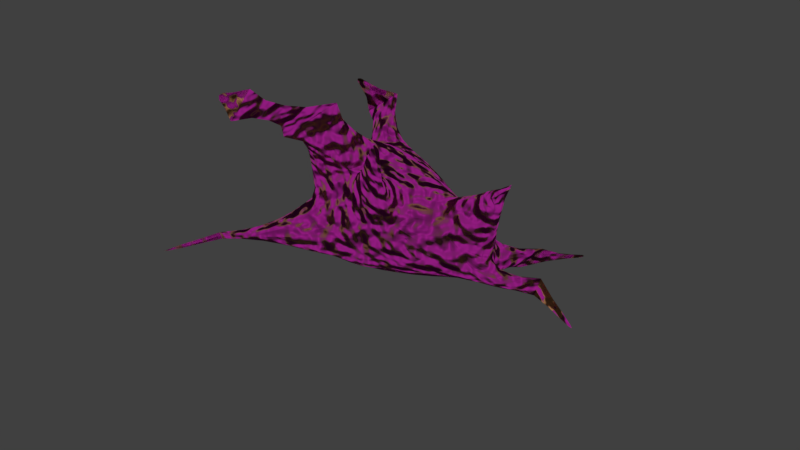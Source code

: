 # Source: trombocit.blend  (saved by Blender 2.77.0; exported with 4.5.12 LTS)
import bpy
from mathutils import Matrix  # noqa: F401  (used for matrix-valued properties, if any)

bpy.ops.wm.read_factory_settings(use_empty=True)
scene = bpy.context.scene
scene.name = 'Scene'

# ---- collections
col_collection_1 = bpy.data.collections.new('Collection 1'); scene.collection.children.link(col_collection_1)

# ---- materials (node trees are filled in below, after node groups)
mat_vio_mag_003 = bpy.data.materials.new('Vio-Mag.003')
mat_vio_mag_003.alpha_threshold = 0.0
mat_vio_mag_003.diffuse_color = (0.2195, 0.0331, 0.5333, 1.0)
mat_vio_mag_003.specular_color = (0.7991, 0.0, 0.0)
mat_vio_mag_003.roughness = 0.5
mat_vio_mag_003.specular_intensity = 0.1111
mat_vio_mag_003.line_color = (0.0, 0.0, 0.0, 1.0)

# ---- material node trees
mat_vio_mag_003.use_nodes = True; mat_vio_mag_003.node_tree.nodes.clear()
_N = mat_vio_mag_003.node_tree.nodes; _L = mat_vio_mag_003.node_tree.links
n0 = _N.new('ShaderNodeOutputMaterial'); n0.name = 'Material Output'; n0.location = (481, 324)
n0.width = 120
n1 = _N.new('ShaderNodeBsdfDiffuse'); n1.name = 'Diffuse BSDF'; n1.location = (10, 300)
n1.inputs[0].default_value = (0.28, 0.009066, 0.2122, 1.0)
n2 = _N.new('ShaderNodeBsdfDiffuse'); n2.name = 'Diffuse BSDF.001'; n2.location = (9, 443)
n2.inputs[0].default_value = (0.6187, 0.2798, 0.1208, 1.0)
n3 = _N.new('ShaderNodeFresnel'); n3.name = 'Fresnel'; n3.location = (-214, 338)
n3.width = 150
n3.inputs[0].default_value = 1.2
n4 = _N.new('ShaderNodeMixShader'); n4.name = 'Mix Shader'; n4.location = (275, 356)
n4.width = 150
n5 = _N.new('ShaderNodeTexNoise'); n5.name = 'Noise Texture'; n5.location = (191, 225)
n5.width = 150
n5.inputs[2].default_value = 58.98
n5.inputs[3].default_value = 0.9799
n6 = _N.new('ShaderNodeTexCoord'); n6.name = 'Texture Coordinate'; n6.location = (-223, 214)
n6.width = 150
n7 = _N.new('ShaderNodeDisplacement'); n7.name = 'Displacement'; n7.location = (0, 0)
n7.inputs[1].default_value = 0.0
n7.inputs[2].default_value = 0.1
_L.new(n1.outputs[0], n4.inputs[1])
_L.new(n4.outputs[0], n0.inputs[0])
_L.new(n3.outputs[0], n4.inputs[0])
_L.new(n2.outputs[0], n4.inputs[2])
_L.new(n6.outputs[4], n5.inputs[0])
_L.new(n5.outputs[1], n7.inputs[0])
_L.new(n7.outputs[0], n0.inputs[2])
n0.is_active_output = True

# ---- world
world_world = bpy.data.worlds.new('World'); scene.world = world_world
world_world.color = (0.05088, 0.05088, 0.05088)
world_world.use_sun_shadow = False
world_world.sun_shadow_jitter_overblur = 0.0
world_world.cycles.sampling_method = 'MANUAL'

# ---- meshes
me_plaqueta_002 = bpy.data.meshes.new('Plaqueta.002')
me_plaqueta_002.from_pydata([(-0.000487, 0.08567, 0.1825), (-0.1169, 0.04077, 0.1742), (-0.03924, -0.004481, 0.2673), (0.02024, 0.03043, 0.2265), (0.02859, 0.01922, 0.1222), (-0.04214, -0.04542, 0.1353), (-0.006583, -0.05555, 0.2126), (0.06838, -0.02369, 0.1961), (-0.09015, 0.005936, 0.1608), (-0.05692, 0.09612, 0.1874), (0.01728, 0.05775, 0.1504), (-0.02859, -0.05117, 0.1715), (-0.02455, -0.03759, 0.2386), (-0.06103, 0.01717, 0.2332), (0.02886, -0.04508, 0.203), (0.05432, 0.009736, 0.2263), (-0.05552, -0.0001502, 0.1255), (-0.0877, -0.03937, 0.198), (0.01462, -0.01418, 0.2317), (0.04222, 0.04813, 0.1947), (-0.0201, 0.05537, 0.2367), (0.00185, -0.04232, 0.1382), (-0.09331, -0.0368, 0.2769), (-0.0986, -0.04823, 0.2121), (-0.07461, 0.07721, 0.1395), (-0.003192, 0.06193, 0.1106), (-0.06672, 0.008331, 0.1145), (0.1006, 0.01055, 0.1658), (0.05666, 0.07794, 0.1337), (0.08593, 0.04363, 0.1945), (0.08115, 0.03263, 0.1303), (0.06645, 0.06573, 0.1589), (0.002481, 0.1301, 0.1109), (-0.04277, 0.1108, 0.112), (-0.03111, 0.0733, 0.1031), (0.03304, -0.04578, 0.1838), (0.1082, -0.009896, 0.1485), (0.08465, 0.001821, 0.2491), (0.1203, -0.001131, 0.1981), (0.1251, -0.02216, 0.2541), (0.1233, 0.005694, 0.2556), (0.1309, -0.01047, 0.2589), (0.1337, 0.002108, 0.2586), (0.08371, 0.0893, 0.1216), (0.1053, 0.0933, 0.1485), (0.1481, 0.1323, 0.1419), (0.1764, 0.1568, 0.138), (0.1431, 0.03283, 0.155), (0.1352, 0.03505, 0.1327), (0.2239, 0.004995, 0.1278), (0.2169, 0.008976, 0.1018), (-0.008281, -0.05594, 0.267), (0.04214, -0.06942, 0.245), (0.02418, -0.07752, 0.3081), (0.06303, -0.09451, 0.3414), (-0.1114, -0.06203, 0.1634), (-0.08726, -0.09882, 0.1717), (-0.1394, -0.1091, 0.1593), (-0.1421, -0.11, 0.1658), (-0.2082, -0.1809, 0.1268), (-0.2064, -0.1701, 0.1491), (-0.03675, -0.0477, 0.3097), (-0.07175, -0.08268, 0.2775), (-0.04614, -0.1441, 0.3479), (-0.05892, -0.1567, 0.3191), (-0.08919, -0.1866, 0.3618), (-0.06207, 0.07726, 0.2167), (-0.06404, 0.03173, 0.2375), (-0.105, 0.07367, 0.2484), (-0.0627, 0.07024, 0.2784), (-0.1334, 0.06065, 0.2945), (-0.126, 0.06083, 0.3032), (-0.05219, 0.165, 0.04242), (-0.09894, 0.08598, 0.1032), (-0.07919, 0.08802, 0.09013), (-0.1225, 0.1062, 0.05867), (-0.11, 0.08426, 0.006245)], [], [(16, 8, 1, 9), (62, 22, 23, 12), (20, 2, 18, 3), (20, 3, 19, 0), (43, 28, 44), (12, 18, 2), (10, 16, 26, 25), (21, 5, 16, 4), (20, 13, 2), (8, 17, 13, 1), (58, 56, 17, 55), (11, 6, 12, 17), (0, 9, 20), (51, 53, 54, 52), (14, 7, 15, 18), (14, 21, 35), (76, 75, 73, 74), (32, 34, 72), (20, 66, 69, 67), (18, 15, 3), (17, 12, 23), (14, 6, 11, 21), (33, 24, 32), (63, 61, 62, 64), (0, 10, 25), (9, 0, 24), (26, 73, 75, 74), (16, 9, 24, 26), (32, 24, 0, 25), (25, 26, 34), (27, 30, 31, 29), (44, 46, 45, 43), (19, 15, 29, 31), (10, 19, 31, 28), (4, 28, 43, 30), (40, 38, 29, 37), (45, 46, 44, 43), (15, 19, 3), (21, 30, 36, 35), (19, 10, 0), (50, 49, 47, 48), (41, 42, 40, 39), (38, 40, 39), (38, 39, 37, 7), (42, 41, 39, 40), (27, 29, 38), (29, 15, 37), (28, 31, 44), (31, 30, 44), (30, 43, 44), (34, 33, 72), (30, 27, 47), (30, 47, 48), (27, 36, 47), (12, 6, 51), (15, 7, 37), (7, 27, 38), (12, 61, 62), (36, 48, 47), (6, 14, 52), (75, 76, 74), (8, 5, 55), (59, 60, 58, 57), (53, 51, 6, 52), (5, 11, 56), (14, 18, 52), (18, 12, 51), (63, 65, 64), (55, 57, 58), (58, 60, 59, 57), (57, 55, 5, 56), (11, 17, 56), (17, 8, 55), (56, 58, 57), (12, 2, 61), (2, 22, 61), (32, 25, 34), (64, 65, 63), (64, 62, 61, 63), (2, 13, 22), (13, 23, 22), (22, 62, 61), (9, 1, 66), (13, 20, 67), (70, 71, 69, 68), (1, 13, 67), (66, 68, 69), (1, 67, 68, 66), (69, 71, 70, 68), (20, 9, 66), (68, 67, 69), (34, 26, 74), (33, 32, 72), (27, 7, 36), (26, 24, 73), (24, 33, 73), (7, 35, 36), (21, 4, 30), (33, 34, 74), (48, 36, 30), (5, 8, 16), (10, 4, 16), (21, 11, 5), (7, 14, 35), (49, 50, 48, 47), (13, 17, 23), (4, 10, 28), (37, 39, 40), (52, 18, 51), (54, 53, 52), (33, 74, 73)])
me_plaqueta_002.materials.append(mat_vio_mag_003)
me_plaqueta_002.use_remesh_preserve_volume = False
me_plaqueta_002.use_remesh_preserve_attributes = False
me_plaqueta_002.use_mirror_vertex_groups = False
me_plaqueta_002.update()

# ---- objects
ob_cube_001 = bpy.data.objects.new('Cube.001', me_plaqueta_002)

# ---- transforms, parenting, visibility, modifiers, constraints
ob_cube_001.location = (0.0, 0.0, 0.0)
ob_cube_001.lineart.crease_threshold = 0.0
_m = ob_cube_001.modifiers.new('Subsurf', 'SUBSURF')
_m.uv_smooth = 'PRESERVE_CORNERS'
_m.quality = 2
_m.levels = 2
_m.show_only_control_edges = False

# ---- collection membership
col_collection_1.objects.link(ob_cube_001)

# ---- scene / render settings (as saved in the file)
scene.frame_start = 1; scene.frame_end = 250; scene.frame_set(1)
scene.render.engine = 'CYCLES'
scene.render.resolution_percentage = 50
scene.render.dither_intensity = 0.0
scene.cycles.use_denoising = False
scene.cycles.samples = 128
scene.cycles.sampling_pattern = 'TABULATED_SOBOL'
scene.cycles.light_sampling_threshold = 0.0
scene.cycles.use_adaptive_sampling = False
scene.cycles.use_light_tree = False
scene.cycles.blur_glossy = 0.0
scene.cycles.sample_clamp_indirect = 0.0
scene.view_settings.view_transform = 'Standard'
bpy.context.view_layer.update()

# ---- added for rendering (the .blend has no active camera and no usable light): camera, sun
cam_auto = bpy.data.cameras.new('AutoCamera')
cam_auto.lens = 50.0
cam_auto.sensor_width = 36.0
cam_auto.clip_end = 1000.0
ob_auto_camera = bpy.data.objects.new('AutoCamera', cam_auto)
scene.collection.objects.link(ob_auto_camera)
ob_auto_camera.location = (0.619371, -0.744601, 0.67324)
ob_auto_camera.rotation_euler = (1.09748, -7.21219e-08, 0.694738)
scene.camera = ob_auto_camera
light_auto_sun = bpy.data.lights.new('AutoSun', 'SUN')
light_auto_sun.energy = 3.0
light_auto_sun.angle = 0.0523599
ob_auto_sun = bpy.data.objects.new('AutoSun', light_auto_sun)
scene.collection.objects.link(ob_auto_sun)
ob_auto_sun.rotation_euler = (0.872665, 0.174533, 0.523599)
bpy.context.view_layer.update()
